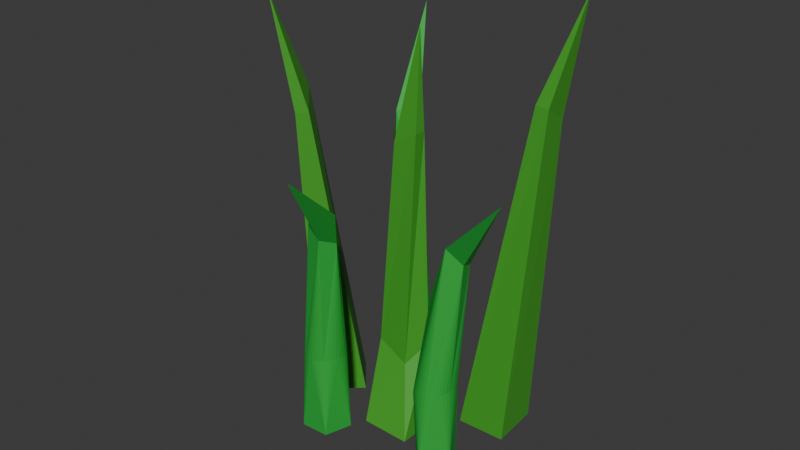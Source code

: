 # Source: grass.blend  (saved by Blender 4.5.87; exported with 4.5.12 LTS)
import bpy
from mathutils import Matrix  # noqa: F401  (used for matrix-valued properties, if any)

bpy.ops.wm.read_factory_settings(use_empty=True)
scene = bpy.context.scene
scene.name = 'Scene'

# ---- collections
col_collection = bpy.data.collections.new('Collection'); scene.collection.children.link(col_collection)

# ---- materials (node trees are filled in below, after node groups)
mat_material_003 = bpy.data.materials.new('Material.003')
mat_greens = bpy.data.materials.new('greens')

# ---- material node trees
mat_material_003.use_nodes = True; mat_material_003.node_tree.nodes.clear()
_N = mat_material_003.node_tree.nodes; _L = mat_material_003.node_tree.links
n0 = _N.new('ShaderNodeBsdfPrincipled'); n0.name = 'Principled BSDF'; n0.location = (-200, 100)
n0.inputs[0].default_value = (0.02421, 0.4337, 0.05161, 1.0)
n1 = _N.new('ShaderNodeOutputMaterial'); n1.name = 'Material Output'; n1.location = (200, 100)
_L.new(n0.outputs[0], n1.inputs[0])
n1.is_active_output = True
mat_greens.use_nodes = True; mat_greens.node_tree.nodes.clear()
_N = mat_greens.node_tree.nodes; _L = mat_greens.node_tree.links
n0 = _N.new('ShaderNodeBsdfPrincipled'); n0.name = 'Principled BSDF'; n0.location = (-200, 100)
n0.inputs[0].default_value = (0.057, 0.3583, 0.02636, 1.0)
n1 = _N.new('ShaderNodeOutputMaterial'); n1.name = 'Material Output'; n1.location = (200, 100)
_L.new(n0.outputs[0], n1.inputs[0])
n1.is_active_output = True

# ---- world
world_world = bpy.data.worlds.new('World'); scene.world = world_world
world_world.use_nodes = True; world_world.node_tree.nodes.clear()
_N = world_world.node_tree.nodes; _L = world_world.node_tree.links
n0 = _N.new('ShaderNodeOutputWorld'); n0.name = 'World Output'; n0.location = (200, 100)
n1 = _N.new('ShaderNodeBackground'); n1.name = 'Background'; n1.location = (-200, 100)
n1.inputs[0].default_value = (0.05088, 0.05088, 0.05088, 1.0)
_L.new(n1.outputs[0], n0.inputs[0])
n0.is_active_output = True
world_world.color = (0.05088, 0.05088, 0.05088)
world_world.sun_shadow_jitter_overblur = 0.0

# ---- meshes
me_cone_001 = bpy.data.meshes.new('Cone.001')
me_cone_001.from_pydata([(1.011, 0.2516, -1.2), (1.054, 0.2468, -1.223), (1.095, 0.2325, -1.245), (1.134, 0.2092, -1.266), (1.167, 0.1779, -1.284), (1.195, 0.1398, -1.299), (1.215, 0.09629, -1.31), (1.228, 0.04909, -1.316), (1.232, -1.886e-07, -1.319), (1.228, -0.04909, -1.316), (1.215, -0.09629, -1.31), (1.195, -0.1398, -1.299), (1.167, -0.1779, -1.284), (1.134, -0.2092, -1.266), (1.095, -0.2325, -1.245), (1.054, -0.2468, -1.223), (1.011, -0.2516, -1.2), (0.9673, -0.2468, -1.177), (0.9257, -0.2325, -1.154), (0.8873, -0.2092, -1.134), (0.8537, -0.1779, -1.116), (0.8261, -0.1398, -1.101), (0.8057, -0.09629, -1.09), (0.793, -0.04909, -1.083), (0.7888, -2.204e-07, -1.081), (0.793, 0.04909, -1.083), (0.8057, 0.09629, -1.09), (0.8261, 0.1398, -1.101), (0.8537, 0.1779, -1.116), (0.8873, 0.2092, -1.134), (0.9257, 0.2325, -1.154), (0.9673, 0.2468, -1.177), (2.262, -0.6692, 0.223), (0.5016, 0.4306, -4.348), (0.5818, 0.4225, -4.326), (0.6588, 0.3982, -4.305), (0.7298, 0.3589, -4.286), (0.7921, 0.306, -4.269), (0.8432, 0.2415, -4.256), (0.8811, 0.168, -4.245), (0.9045, 0.08817, -4.239), (0.9124, 0.005169, -4.237), (0.9045, -0.07783, -4.239), (0.8811, -0.1576, -4.245), (0.8432, -0.2312, -4.256), (0.7921, -0.2957, -4.269), (0.7298, -0.3486, -4.286), (0.6588, -0.3879, -4.305), (0.5818, -0.4121, -4.326), (0.5016, -0.4203, -4.348), (0.4215, -0.4121, -4.369), (0.3444, -0.3879, -4.39), (0.2734, -0.3486, -4.409), (0.2112, -0.2957, -4.426), (0.1601, -0.2312, -4.44), (0.1221, -0.1576, -4.45), (0.09746, -0.07783, -4.452), (0.09084, 0.005169, -4.459), (0.09873, 0.08817, -4.456), (0.1221, 0.168, -4.45), (0.1601, 0.2415, -4.44), (0.2112, 0.306, -4.426), (0.2734, 0.3589, -4.409), (0.3444, 0.3982, -4.39), (0.4215, 0.4225, -4.369), (0.4754, 0.4539, -5.991), (0.5637, 0.4452, -5.99), (0.6486, 0.4195, -5.989), (0.7269, 0.3777, -5.988), (0.7955, 0.3214, -5.988), (0.8518, 0.2528, -5.987), (0.8936, 0.1745, -5.987), (0.9193, 0.08963, -5.986), (0.928, 0.001324, -5.986), (0.9193, -0.08698, -5.986), (0.8936, -0.1719, -5.987), (0.8518, -0.2501, -5.987), (0.7955, -0.3187, -5.988), (0.7269, -0.375, -5.988), (0.6486, -0.4168, -5.989), (0.5637, -0.4426, -5.99), (0.4754, -0.4513, -5.991), (0.3871, -0.4426, -5.992), (0.3022, -0.4168, -5.993), (0.224, -0.375, -5.994), (0.1554, -0.3187, -5.995), (0.09911, -0.2501, -5.995), (0.05729, -0.1719, -5.996), (0.02284, 0.001324, -5.996), (0.03153, 0.08963, -5.996), (0.05729, 0.1745, -5.996), (0.09911, 0.2528, -5.995), (0.1554, 0.3214, -5.995), (0.224, 0.3777, -5.994), (0.3022, 0.4195, -5.993), (0.3871, 0.4452, -5.992), (0.4306, 0.1171, -2.318), (0.4145, 0.05969, -2.317), (0.9552, 0.1171, -2.356), (0.9289, 0.17, -2.354), (0.8506, -0.2544, -2.349), (0.8936, -0.2163, -2.352), (0.4922, -0.2163, -2.323), (0.5352, -0.2544, -2.326), (0.4568, 0.17, -2.32), (0.9713, 0.05969, -2.358), (0.7483, 0.3001, -2.341), (0.6929, 0.306, -2.337), (0.8015, -0.2827, -2.345), (0.4568, -0.17, -2.32), (0.4922, 0.2163, -2.323), (0.9768, 2.058e-08, -2.358), (0.7483, -0.3001, -2.341), (0.4306, -0.1171, -2.318), (0.8015, 0.2827, -2.345), (0.5352, 0.2544, -2.326), (0.9713, -0.05969, -2.358), (0.6929, -0.306, -2.337), (0.414, -0.05969, -2.315), (0.8506, 0.2544, -2.349), (0.5843, 0.2827, -2.329), (0.9552, -0.1171, -2.356), (0.6375, -0.3001, -2.333), (0.409, 1.603e-08, -2.317), (0.8936, 0.2163, -2.352), (0.6375, 0.3001, -2.333), (0.9289, -0.17, -2.354), (0.5843, -0.2827, -2.329)], [], [(0, 32, 1), (1, 32, 2), (2, 32, 3), (3, 32, 4), (4, 32, 5), (5, 32, 6), (6, 32, 7), (7, 32, 8), (8, 32, 9), (9, 32, 10), (10, 32, 11), (11, 32, 12), (12, 32, 13), (13, 32, 14), (14, 32, 15), (15, 32, 16), (16, 32, 17), (17, 32, 18), (18, 32, 19), (19, 32, 20), (20, 32, 21), (21, 32, 22), (22, 32, 23), (23, 32, 24), (24, 32, 25), (25, 32, 26), (26, 32, 27), (27, 32, 28), (28, 32, 29), (29, 32, 30), (97, 96, 59, 58), (30, 32, 31), (31, 32, 0), (33, 34, 35, 36, 37, 38, 39, 40, 41, 42, 43, 44, 45, 46, 47, 48, 49, 50, 51, 52, 53, 54, 55, 56, 57, 58, 59, 60, 61, 62, 63, 64), (99, 98, 39, 38), (101, 100, 46, 45), (103, 102, 53, 52), (96, 104, 60, 59), (98, 105, 40, 39), (107, 106, 34, 33), (100, 108, 47, 46), (102, 109, 54, 53), (104, 110, 61, 60), (105, 111, 41, 40), (108, 112, 48, 47), (109, 113, 55, 54), (106, 114, 35, 34), (110, 115, 62, 61), (111, 116, 42, 41), (112, 117, 49, 48), (113, 118, 56, 55), (114, 119, 36, 35), (115, 120, 63, 62), (116, 121, 43, 42), (117, 122, 50, 49), (118, 123, 57, 56), (119, 124, 37, 36), (120, 125, 64, 63), (121, 126, 44, 43), (122, 127, 51, 50), (123, 97, 58, 57), (124, 99, 38, 37), (125, 107, 33, 64), (126, 101, 45, 44), (127, 103, 52, 51), (60, 61, 92, 91), (47, 48, 80, 79), (34, 35, 67, 66), (61, 62, 93, 92), (48, 49, 81, 80), (35, 36, 68, 67), (62, 63, 94, 93), (49, 50, 82, 81), (36, 37, 69, 68), (63, 64, 95, 94), (50, 51, 83, 82), (37, 38, 70, 69), (64, 33, 65, 95), (51, 52, 84, 83), (38, 39, 71, 70), (52, 53, 85, 84), (39, 40, 72, 71), (53, 54, 86, 85), (40, 41, 73, 72), (54, 55, 87, 86), (41, 42, 74, 73), (42, 43, 75, 74), (43, 44, 76, 75), (57, 58, 89, 88), (44, 45, 77, 76), (58, 59, 90, 89), (45, 46, 78, 77), (59, 60, 91, 90), (46, 47, 79, 78), (33, 34, 66, 65), (18, 19, 103, 127), (11, 12, 101, 126), (31, 0, 107, 125), (4, 5, 99, 124), (24, 25, 97, 123), (17, 18, 127, 122), (10, 11, 126, 121), (30, 31, 125, 120), (3, 4, 124, 119), (23, 24, 123, 118), (16, 17, 122, 117), (9, 10, 121, 116), (29, 30, 120, 115), (2, 3, 119, 114), (22, 23, 118, 113), (15, 16, 117, 112), (8, 9, 116, 111), (28, 29, 115, 110), (1, 2, 114, 106), (21, 22, 113, 109), (14, 15, 112, 108), (7, 8, 111, 105), (27, 28, 110, 104), (20, 21, 109, 102), (13, 14, 108, 100), (0, 1, 106, 107), (6, 7, 105, 98), (26, 27, 104, 96), (19, 20, 102, 103), (12, 13, 100, 101), (5, 6, 98, 99), (25, 26, 96, 97), (87, 55, 56, 57, 88), (65, 66, 67, 68, 69, 70, 71, 72, 73, 74, 75, 76, 77, 78, 79, 80, 81, 82, 83, 84, 85, 86, 87, 88, 89, 90, 91, 92, 93, 94, 95)])
_uv = me_cone_001.uv_layers.new(name='UVMap')
_uv.uv.foreach_set('vector', [0.25, 0.49, 0.25, 0.25, 0.2968, 0.4854, 0.2968, 0.4854, 0.25, 0.25, 0.3418, 0.4717, 0.3418, 0.4717, 0.25, 0.25, 0.3833, 0.4496, 0.3833, 0.4496, 0.25, 0.25, 0.4197, 0.4197, 0.4197, 0.4197, 0.25, 0.25, 0.4496, 0.3833, 0.4496, 0.3833, 0.25, 0.25, 0.4717, 0.3418, 0.4717, 0.3418, 0.25, 0.25, 0.4854, 0.2968, 0.4854, 0.2968, 0.25, 0.25, 0.49, 0.25, 0.49, 0.25, 0.25, 0.25, 0.4854, 0.2032, 0.4854, 0.2032, 0.25, 0.25, 0.4717, 0.1582, 0.4717, 0.1582, 0.25, 0.25, 0.4496, 0.1167, 0.4496, 0.1167, 0.25, 0.25, 0.4197, 0.08029, 0.4197, 0.08029, 0.25, 0.25, 0.3833, 0.05045, 0.3833, 0.05045, 0.25, 0.25, 0.3418, 0.02827, 0.3418, 0.02827, 0.25, 0.25, 0.2968, 0.01461, 0.2968, 0.01461, 0.25, 0.25, 0.25, 0.01, 0.25, 0.01, 0.25, 0.25, 0.2032, 0.01461, 0.2032, 0.01461, 0.25, 0.25, 0.1582, 0.02827, 0.1582, 0.02827, 0.25, 0.25, 0.1167, 0.05045, 0.1167, 0.05045, 0.25, 0.25, 0.08029, 0.08029, 0.08029, 0.08029, 0.25, 0.25, 0.05045, 0.1167, 0.05045, 0.1167, 0.25, 0.25, 0.02827, 0.1582, 0.02827, 0.1582, 0.25, 0.25, 0.01461, 0.2032, 0.01461, 0.2032, 0.25, 0.25, 0.01, 0.25, 0.01, 0.25, 0.25, 0.25, 0.01461, 0.2968, 0.01461, 0.2968, 0.25, 0.25, 0.02827, 0.3418, 0.02827, 0.3418, 0.25, 0.25, 0.05045, 0.3833, 0.05045, 0.3833, 0.25, 0.25, 0.08029, 0.4197, 0.08029, 0.4197, 0.25, 0.25, 0.1167, 0.4496, 0.1167, 0.4496, 0.25, 0.25, 0.1582, 0.4717, 0.01461, 0.2968, 0.02827, 0.3418, 0.02827, 0.3418, 0.01461, 0.2968, 0.1582, 0.4717, 0.25, 0.25, 0.2032, 0.4854, 0.2032, 0.4854, 0.25, 0.25, 0.25, 0.49, 0.75, 0.49, 0.7968, 0.4854, 0.8418, 0.4717, 0.8833, 0.4496, 0.9197, 0.4197, 0.9496, 0.3833, 0.9717, 0.3418, 0.9854, 0.2968, 0.99, 0.25, 0.9854, 0.2032, 0.9717, 0.1582, 0.9496, 0.1167, 0.9197, 0.08029, 0.8833, 0.05045, 0.8418, 0.02827, 0.7968, 0.01461, 0.75, 0.01, 0.7032, 0.01461, 0.6582, 0.02827, 0.6167, 0.05045, 0.5803, 0.08029, 0.5504, 0.1167, 0.5283, 0.1582, 0.5146, 0.2032, 0.51, 0.25, 0.5146, 0.2968, 0.5283, 0.3418, 0.5504, 0.3833, 0.5803, 0.4197, 0.6167, 0.4496, 0.6582, 0.4717, 0.7032, 0.4854, 0.4496, 0.3833, 0.4717, 0.3418, 0.4717, 0.3418, 0.4496, 0.3833, 0.4197, 0.08029, 0.3833, 0.05045, 0.3833, 0.05045, 0.4197, 0.08029, 0.1167, 0.05045, 0.08029, 0.08029, 0.08029, 0.08029, 0.1167, 0.05045, 0.02827, 0.3418, 0.05045, 0.3833, 0.05045, 0.3833, 0.02827, 0.3418, 0.4717, 0.3418, 0.4854, 0.2968, 0.4854, 0.2968, 0.4717, 0.3418, 0.25, 0.49, 0.2968, 0.4854, 0.2968, 0.4854, 0.25, 0.49, 0.3833, 0.05045, 0.3418, 0.02827, 0.3418, 0.02827, 0.3833, 0.05045, 0.08029, 0.08029, 0.05045, 0.1167, 0.05045, 0.1167, 0.08029, 0.08029, 0.05045, 0.3833, 0.08029, 0.4197, 0.08029, 0.4197, 0.05045, 0.3833, 0.4854, 0.2968, 0.49, 0.25, 0.49, 0.25, 0.4854, 0.2968, 0.3418, 0.02827, 0.2968, 0.01461, 0.2968, 0.01461, 0.3418, 0.02827, 0.05045, 0.1167, 0.02827, 0.1582, 0.02827, 0.1582, 0.05045, 0.1167, 0.2968, 0.4854, 0.3418, 0.4717, 0.3418, 0.4717, 0.2968, 0.4854, 0.08029, 0.4197, 0.1167, 0.4496, 0.1167, 0.4496, 0.08029, 0.4197, 0.49, 0.25, 0.4854, 0.2032, 0.4854, 0.2032, 0.49, 0.25, 0.2968, 0.01461, 0.25, 0.01, 0.25, 0.01, 0.2968, 0.01461, 0.02827, 0.1582, 0.01461, 0.2032, 0.01461, 0.2032, 0.02827, 0.1582, 0.3418, 0.4717, 0.3833, 0.4496, 0.3833, 0.4496, 0.3418, 0.4717, 0.1167, 0.4496, 0.1582, 0.4717, 0.1582, 0.4717, 0.1167, 0.4496, 0.4854, 0.2032, 0.4717, 0.1582, 0.4717, 0.1582, 0.4854, 0.2032, 0.25, 0.01, 0.2032, 0.01461, 0.2032, 0.01461, 0.25, 0.01, 0.01461, 0.2032, 0.01, 0.25, 0.01, 0.25, 0.01461, 0.2032, 0.3833, 0.4496, 0.4197, 0.4197, 0.4197, 0.4197, 0.3833, 0.4496, 0.1582, 0.4717, 0.2032, 0.4854, 0.2032, 0.4854, 0.1582, 0.4717, 0.4717, 0.1582, 0.4496, 0.1167, 0.4496, 0.1167, 0.4717, 0.1582, 0.2032, 0.01461, 0.1582, 0.02827, 0.1582, 0.02827, 0.2032, 0.01461, 0.01, 0.25, 0.01461, 0.2968, 0.01461, 0.2968, 0.01, 0.25, 0.4197, 0.4197, 0.4496, 0.3833, 0.4496, 0.3833, 0.4197, 0.4197, 0.2032, 0.4854, 0.25, 0.49, 0.25, 0.49, 0.2032, 0.4854, 0.4496, 0.1167, 0.4197, 0.08029, 0.4197, 0.08029, 0.4496, 0.1167, 0.1582, 0.02827, 0.1167, 0.05045, 0.1167, 0.05045, 0.1582, 0.02827, 0.5504, 0.3833, 0.5803, 0.4197, 0.5803, 0.4197, 0.5504, 0.3833, 0.8418, 0.02827, 0.7968, 0.01461, 0.7968, 0.01461, 0.8418, 0.02827, 0.7968, 0.4854, 0.8418, 0.4717, 0.8418, 0.4717, 0.7968, 0.4854, 0.5803, 0.4197, 0.6167, 0.4496, 0.6167, 0.4496, 0.5803, 0.4197, 0.7968, 0.01461, 0.75, 0.01, 0.75, 0.01, 0.7968, 0.01461, 0.8418, 0.4717, 0.8833, 0.4496, 0.8833, 0.4496, 0.8418, 0.4717, 0.6167, 0.4496, 0.6582, 0.4717, 0.6582, 0.4717, 0.6167, 0.4496, 0.75, 0.01, 0.7032, 0.01461, 0.7032, 0.01461, 0.75, 0.01, 0.8833, 0.4496, 0.9197, 0.4197, 0.9197, 0.4197, 0.8833, 0.4496, 0.6582, 0.4717, 0.7032, 0.4854, 0.7032, 0.4854, 0.6582, 0.4717, 0.7032, 0.01461, 0.6582, 0.02827, 0.6582, 0.02827, 0.7032, 0.01461, 0.9197, 0.4197, 0.9496, 0.3833, 0.9496, 0.3833, 0.9197, 0.4197, 0.7032, 0.4854, 0.75, 0.49, 0.75, 0.49, 0.7032, 0.4854, 0.6582, 0.02827, 0.6167, 0.05045, 0.6167, 0.05045, 0.6582, 0.02827, 0.9496, 0.3833, 0.9717, 0.3418, 0.9717, 0.3418, 0.9496, 0.3833, 0.6167, 0.05045, 0.5803, 0.08029, 0.5803, 0.08029, 0.6167, 0.05045, 0.9717, 0.3418, 0.9854, 0.2968, 0.9854, 0.2968, 0.9717, 0.3418, 0.5803, 0.08029, 0.5504, 0.1167, 0.5504, 0.1167, 0.5803, 0.08029, 0.9854, 0.2968, 0.99, 0.25, 0.99, 0.25, 0.9854, 0.2968, 0.5504, 0.1167, 0.5283, 0.1582, 0.5283, 0.1582, 0.5504, 0.1167, 0.99, 0.25, 0.9854, 0.2032, 0.9854, 0.2032, 0.99, 0.25, 0.9854, 0.2032, 0.9717, 0.1582, 0.9717, 0.1582, 0.9854, 0.2032, 0.9717, 0.1582, 0.9496, 0.1167, 0.9496, 0.1167, 0.9717, 0.1582, 0.51, 0.25, 0.5146, 0.2968, 0.5146, 0.2968, 0.51, 0.25, 0.9496, 0.1167, 0.9197, 0.08029, 0.9197, 0.08029, 0.9496, 0.1167, 0.5146, 0.2968, 0.5283, 0.3418, 0.5283, 0.3418, 0.5146, 0.2968, 0.9197, 0.08029, 0.8833, 0.05045, 0.8833, 0.05045, 0.9197, 0.08029, 0.5283, 0.3418, 0.5504, 0.3833, 0.5504, 0.3833, 0.5283, 0.3418, 0.8833, 0.05045, 0.8418, 0.02827, 0.8418, 0.02827, 0.8833, 0.05045, 0.75, 0.49, 0.7968, 0.4854, 0.7968, 0.4854, 0.75, 0.49, 0.1582, 0.02827, 0.1167, 0.05045, 0.1167, 0.05045, 0.1582, 0.02827, 0.4496, 0.1167, 0.4197, 0.08029, 0.4197, 0.08029, 0.4496, 0.1167, 0.2032, 0.4854, 0.25, 0.49, 0.25, 0.49, 0.2032, 0.4854, 0.4197, 0.4197, 0.4496, 0.3833, 0.4496, 0.3833, 0.4197, 0.4197, 0.01, 0.25, 0.01461, 0.2968, 0.01461, 0.2968, 0.01, 0.25, 0.2032, 0.01461, 0.1582, 0.02827, 0.1582, 0.02827, 0.2032, 0.01461, 0.4717, 0.1582, 0.4496, 0.1167, 0.4496, 0.1167, 0.4717, 0.1582, 0.1582, 0.4717, 0.2032, 0.4854, 0.2032, 0.4854, 0.1582, 0.4717, 0.3833, 0.4496, 0.4197, 0.4197, 0.4197, 0.4197, 0.3833, 0.4496, 0.01461, 0.2032, 0.01, 0.25, 0.01, 0.25, 0.01461, 0.2032, 0.25, 0.01, 0.2032, 0.01461, 0.2032, 0.01461, 0.25, 0.01, 0.4854, 0.2032, 0.4717, 0.1582, 0.4717, 0.1582, 0.4854, 0.2032, 0.1167, 0.4496, 0.1582, 0.4717, 0.1582, 0.4717, 0.1167, 0.4496, 0.3418, 0.4717, 0.3833, 0.4496, 0.3833, 0.4496, 0.3418, 0.4717, 0.02827, 0.1582, 0.01461, 0.2032, 0.01461, 0.2032, 0.02827, 0.1582, 0.2968, 0.01461, 0.25, 0.01, 0.25, 0.01, 0.2968, 0.01461, 0.49, 0.25, 0.4854, 0.2032, 0.4854, 0.2032, 0.49, 0.25, 0.08029, 0.4197, 0.1167, 0.4496, 0.1167, 0.4496, 0.08029, 0.4197, 0.2968, 0.4854, 0.3418, 0.4717, 0.3418, 0.4717, 0.2968, 0.4854, 0.05045, 0.1167, 0.02827, 0.1582, 0.02827, 0.1582, 0.05045, 0.1167, 0.3418, 0.02827, 0.2968, 0.01461, 0.2968, 0.01461, 0.3418, 0.02827, 0.4854, 0.2968, 0.49, 0.25, 0.49, 0.25, 0.4854, 0.2968, 0.05045, 0.3833, 0.08029, 0.4197, 0.08029, 0.4197, 0.05045, 0.3833, 0.08029, 0.08029, 0.05045, 0.1167, 0.05045, 0.1167, 0.08029, 0.08029, 0.3833, 0.05045, 0.3418, 0.02827, 0.3418, 0.02827, 0.3833, 0.05045, 0.25, 0.49, 0.2968, 0.4854, 0.2968, 0.4854, 0.25, 0.49, 0.4717, 0.3418, 0.4854, 0.2968, 0.4854, 0.2968, 0.4717, 0.3418, 0.02827, 0.3418, 0.05045, 0.3833, 0.05045, 0.3833, 0.02827, 0.3418, 0.1167, 0.05045, 0.08029, 0.08029, 0.08029, 0.08029, 0.1167, 0.05045, 0.4197, 0.08029, 0.3833, 0.05045, 0.3833, 0.05045, 0.4197, 0.08029, 0.4496, 0.3833, 0.4717, 0.3418, 0.4717, 0.3418, 0.4496, 0.3833, 0.01461, 0.2968, 0.02827, 0.3418, 0.02827, 0.3418, 0.01461, 0.2968, 0.0, 0.0, 0.0, 0.0, 0.0, 0.0, 0.0, 0.0, 0.0, 0.0, 0.75, 0.49, 0.7968, 0.4854, 0.8418, 0.4717, 0.8833, 0.4496, 0.9197, 0.4197, 0.9496, 0.3833, 0.9717, 0.3418, 0.9854, 0.2968, 0.99, 0.25, 0.9854, 0.2032, 0.9717, 0.1582, 0.9496, 0.1167, 0.9197, 0.08029, 0.8833, 0.05045, 0.8418, 0.02827, 0.7968, 0.01461, 0.75, 0.01, 0.7032, 0.01461, 0.6582, 0.02827, 0.6167, 0.05045, 0.5803, 0.08029, 0.5504, 0.1167, 0.0, 0.0, 0.51, 0.25, 0.5146, 0.2968, 0.5283, 0.3418, 0.5504, 0.3833, 0.5803, 0.4197, 0.6167, 0.4496, 0.6582, 0.4717, 0.7032, 0.4854])
me_cone_001.materials.append(mat_material_003)
me_cone_001.update()
me_plane_004 = bpy.data.meshes.new('Plane.004')
me_plane_004.from_pydata([(-0.984, -1.015, 0.04665), (1.014, -0.9851, -0.03021), (-1.014, 0.9851, 0.0302), (0.984, 1.015, -0.04666), (-1.186, 1.526, 9.641), (-1.159, 0.9985, 9.686), (-0.1327, 1.015, 10.19), (-0.16, 1.542, 10.14), (-1.044, 2.349, 13.22), (0.5706, 1.036, 2.879), (0.1866, 0.04306, 2.308), (-1.23, 0.2341, 2.773), (-0.8462, 1.227, 3.344)], [], [(0, 2, 3, 1), (5, 6, 7, 4), (10, 9, 7, 6), (12, 11, 5, 4), (9, 12, 4, 7), (11, 10, 6, 5), (8, 7, 4), (8, 6, 7), (8, 4, 5), (8, 5, 6), (0, 1, 10, 11), (3, 2, 12, 9), (2, 0, 11, 12), (1, 3, 9, 10)])
_uv = me_plane_004.uv_layers.new(name='UVMap')
_uv.uv.foreach_set('vector', [0.0, 0.0, 0.0, 1.0, 1.0, 1.0, 1.0, 0.0, 0.0, 0.0, 1.0, 0.0, 1.0, 1.0, 0.0, 1.0, 1.0, 0.0, 1.0, 1.0, 1.0, 1.0, 1.0, 0.0, 0.0, 1.0, 0.0, 0.0, 0.0, 0.0, 0.0, 1.0, 1.0, 1.0, 0.0, 1.0, 0.0, 1.0, 1.0, 1.0, 0.0, 0.0, 1.0, 0.0, 1.0, 0.0, 0.0, 0.0, 0.0, 0.0, 1.0, 1.0, 0.0, 1.0, 0.0, 0.0, 1.0, 0.0, 1.0, 1.0, 0.0, 0.0, 0.0, 1.0, 0.0, 0.0, 0.0, 0.0, 0.0, 0.0, 0.0, 0.0, 0.0, 0.0, 1.0, 0.0, 1.0, 0.0, 0.0, 0.0, 1.0, 1.0, 0.0, 1.0, 0.0, 1.0, 1.0, 1.0, 0.0, 1.0, 0.0, 0.0, 0.0, 0.0, 0.0, 1.0, 1.0, 0.0, 1.0, 1.0, 1.0, 1.0, 1.0, 0.0])
me_plane_004.materials.append(mat_greens)
me_plane_004.update()
me_plane_005 = bpy.data.meshes.new('Plane.005')
me_plane_005.from_pydata([(-0.984, -1.015, 0.04665), (1.014, -0.9851, -0.03021), (-1.014, 0.9851, 0.0302), (0.984, 1.015, -0.04666), (-1.186, 1.526, 9.641), (-1.159, 0.9985, 9.686), (-0.1327, 1.015, 10.19), (-0.16, 1.542, 10.14), (-1.044, 2.349, 13.22)], [], [(0, 2, 3, 1), (5, 6, 7, 4), (1, 3, 7, 6), (2, 0, 5, 4), (3, 2, 4, 7), (0, 1, 6, 5), (8, 7, 4), (8, 6, 7), (8, 4, 5), (8, 5, 6)])
_uv = me_plane_005.uv_layers.new(name='UVMap')
_uv.uv.foreach_set('vector', [0.0, 0.0, 0.0, 1.0, 1.0, 1.0, 1.0, 0.0, 0.0, 0.0, 1.0, 0.0, 1.0, 1.0, 0.0, 1.0, 1.0, 0.0, 1.0, 1.0, 1.0, 1.0, 1.0, 0.0, 0.0, 1.0, 0.0, 0.0, 0.0, 0.0, 0.0, 1.0, 1.0, 1.0, 0.0, 1.0, 0.0, 1.0, 1.0, 1.0, 0.0, 0.0, 1.0, 0.0, 1.0, 0.0, 0.0, 0.0, 0.0, 0.0, 1.0, 1.0, 0.0, 1.0, 0.0, 0.0, 1.0, 0.0, 1.0, 1.0, 0.0, 0.0, 0.0, 1.0, 0.0, 0.0, 0.0, 0.0, 0.0, 0.0, 0.0, 0.0])
me_plane_005.materials.append(mat_greens)
me_plane_005.update()
me_plane_006 = bpy.data.meshes.new('Plane.006')
me_plane_006.from_pydata([(-0.984, -1.015, 0.04665), (1.014, -0.9851, -0.03021), (-1.014, 0.9851, 0.0302), (0.984, 1.015, -0.04666), (-1.186, 1.526, 9.641), (-1.159, 0.9985, 9.686), (-0.1327, 1.015, 10.19), (-0.16, 1.542, 10.14), (-1.044, 2.349, 13.22)], [], [(0, 2, 3, 1), (5, 6, 7, 4), (1, 3, 7, 6), (2, 0, 5, 4), (3, 2, 4, 7), (0, 1, 6, 5), (8, 7, 4), (8, 6, 7), (8, 4, 5), (8, 5, 6)])
_uv = me_plane_006.uv_layers.new(name='UVMap')
_uv.uv.foreach_set('vector', [0.0, 0.0, 0.0, 1.0, 1.0, 1.0, 1.0, 0.0, 0.0, 0.0, 1.0, 0.0, 1.0, 1.0, 0.0, 1.0, 1.0, 0.0, 1.0, 1.0, 1.0, 1.0, 1.0, 0.0, 0.0, 1.0, 0.0, 0.0, 0.0, 0.0, 0.0, 1.0, 1.0, 1.0, 0.0, 1.0, 0.0, 1.0, 1.0, 1.0, 0.0, 0.0, 1.0, 0.0, 1.0, 0.0, 0.0, 0.0, 0.0, 0.0, 1.0, 1.0, 0.0, 1.0, 0.0, 0.0, 1.0, 0.0, 1.0, 1.0, 0.0, 0.0, 0.0, 1.0, 0.0, 0.0, 0.0, 0.0, 0.0, 0.0, 0.0, 0.0])
me_plane_006.materials.append(mat_greens)
me_plane_006.update()

# ---- objects
ob_cone = bpy.data.objects.new('Cone', me_cone_001)
ob_cone_001 = bpy.data.objects.new('Cone.001', me_cone_001)
ob_cone_002 = bpy.data.objects.new('Cone.002', me_cone_001)
ob_plane = bpy.data.objects.new('Plane', me_plane_004)
ob_plane_001 = bpy.data.objects.new('Plane.001', me_plane_005)
ob_plane_002 = bpy.data.objects.new('Plane.002', me_plane_006)

# ---- transforms, parenting, visibility, modifiers, constraints
ob_cone.location = (-14.79, 4.078, 6.013)
_m = ob_cone.modifiers.new('Decimate', 'DECIMATE')
_m.ratio = 0.3933
ob_cone_001.location = (-16.3, 5.96, 7.323)
ob_cone_001.rotation_euler = (0.0, -0.0, 2.459)
ob_cone_001.scale = (1.0, 1.0, 1.302)
_m = ob_cone_001.modifiers.new('Decimate', 'DECIMATE')
_m.ratio = 0.3933
ob_cone_002.location = (-17.04, 3.938, 5.976)
ob_cone_002.rotation_euler = (0.0, -0.0, -0.7181)
_m = ob_cone_002.modifiers.new('Decimate', 'DECIMATE')
_m.ratio = 0.3933
ob_plane.location = (-15.51, 4.536, 0.05854)
ob_plane.scale = (0.4991, 0.4991, 0.5956)
ob_plane_001.location = (-14.12, 5.844, 0.03688)
ob_plane_001.rotation_euler = (0.0, -0.0, -1.552)
ob_plane_001.scale = (0.4991, 0.4991, 0.6756)
ob_plane_002.location = (-17.96, 5.482, -0.4769)
ob_plane_002.rotation_euler = (0.0, -0.0, 2.278)
ob_plane_002.scale = (0.4991, 0.4991, 0.6756)

# ---- collection membership
col_collection.objects.link(ob_cone)
col_collection.objects.link(ob_cone_001)
col_collection.objects.link(ob_cone_002)
col_collection.objects.link(ob_plane)
col_collection.objects.link(ob_plane_001)
col_collection.objects.link(ob_plane_002)

# ---- scene / render settings (as saved in the file)
scene.frame_start = 1; scene.frame_end = 250; scene.frame_set(-16)
scene.render.engine = 'BLENDER_EEVEE_NEXT'
bpy.context.view_layer.update()

# ---- added for rendering (the .blend has no active camera and no usable light): camera, sun
cam_auto = bpy.data.cameras.new('AutoCamera')
cam_auto.lens = 50.0
cam_auto.sensor_width = 36.0
cam_auto.clip_end = 1000.0
ob_auto_camera = bpy.data.objects.new('AutoCamera', cam_auto)
scene.collection.objects.link(ob_auto_camera)
ob_auto_camera.location = (-3.8094, -9.52871, 13.8664)
ob_auto_camera.rotation_euler = (1.09748, -7.21219e-08, 0.694738)
scene.camera = ob_auto_camera
light_auto_sun = bpy.data.lights.new('AutoSun', 'SUN')
light_auto_sun.energy = 3.0
light_auto_sun.angle = 0.0523599
ob_auto_sun = bpy.data.objects.new('AutoSun', light_auto_sun)
scene.collection.objects.link(ob_auto_sun)
ob_auto_sun.rotation_euler = (0.872665, 0.174533, 0.523599)
bpy.context.view_layer.update()
